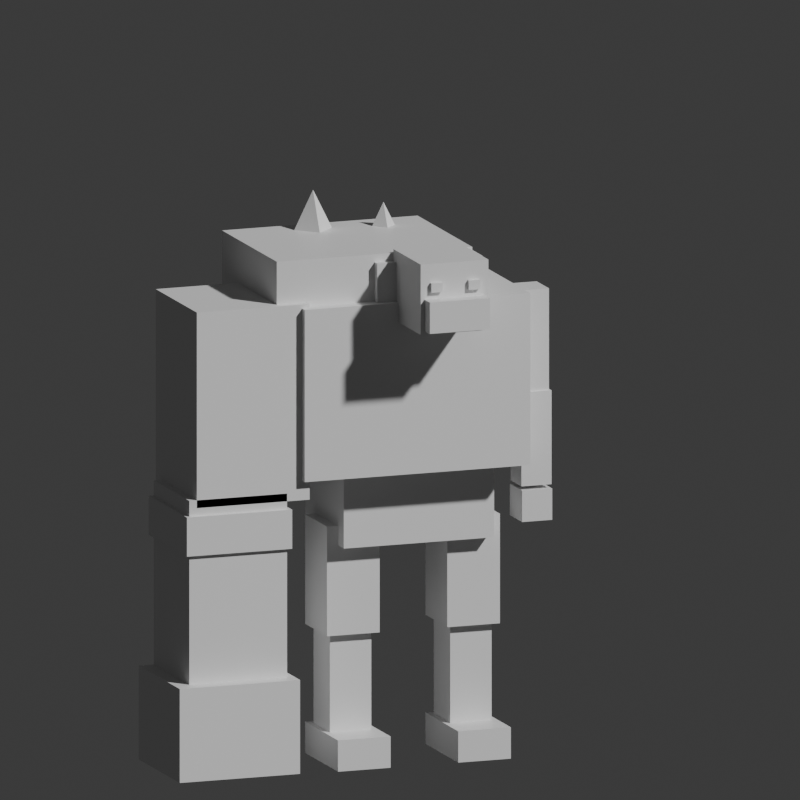 # Source: Brutebeast.blend  (saved by Blender 5.3.31; exported with 4.5.12 LTS)
import bpy
from mathutils import Matrix  # noqa: F401  (used for matrix-valued properties, if any)

bpy.ops.wm.read_factory_settings(use_empty=True)
scene = bpy.context.scene
scene.name = 'Scene'

# ---- collections
col_collection = bpy.data.collections.new('Collection'); scene.collection.children.link(col_collection)
col_fighter = bpy.data.collections.new('Fighter'); scene.collection.children.link(col_fighter)

# ---- images (referenced by path relative to the original .blend; pixels are not part of the script)
import os
ASSET_DIR = os.environ.get("B2B_ASSET_DIR", "")  # directory of the original .blend (textures are referenced by path, not embedded)
HERE = os.path.dirname(os.path.abspath(__file__))  # packed textures are extracted next to this script under _unpacked/

def load_image(name, relpath, width, height, colorspace="sRGB"):
    """Load a texture the original file referenced (path relative to the .blend, or extracted next to this script)."""
    p = next((c for c in (os.path.join(HERE, relpath), os.path.join(ASSET_DIR, relpath)) if relpath and os.path.exists(c)), "")
    if p:
        img = bpy.data.images.load(p, check_existing=True)
        img.name = name
    else:  # same state as the original file: an image datablock whose file is absent (Cycles renders it pink)
        img = bpy.data.images.new(name, width, height)
        img.source = "FILE"
        img.filepath = "//" + (relpath or name)
    img.colorspace_settings.name = colorspace
    return img
img_fighteretchings = load_image('FighterEtchings', 'FighterEtchings.png', 1024, 1024, 'sRGB')

# ---- materials (node trees are filled in below, after node groups)
mat_material = bpy.data.materials.new('Material')
mat_material.alpha_threshold = 0.0
mat_material.use_backface_culling_lightprobe_volume = False
mat_material.roughness = 0.5
mat_material.line_color = (0.0, 0.0, 0.0, 1.0)
mat_body = bpy.data.materials.new('Body')
mat_body.diffuse_color = (0.55, 0.6, 0.7, 1.0)
mat_metal = bpy.data.materials.new('Metal')
mat_metal.diffuse_color = (0.75, 0.77, 0.82, 1.0)
mat_etched = bpy.data.materials.new('Etched')
mat_etched.diffuse_color = (0.55, 0.6, 0.7, 1.0)
mat_glow = bpy.data.materials.new('Glow')
mat_glow.diffuse_color = (1.0, 0.5, 0.45, 1.0)

# ---- material node trees
mat_material.use_nodes = True; mat_material.node_tree.nodes.clear()
_N = mat_material.node_tree.nodes; _L = mat_material.node_tree.links
n0 = _N.new('ShaderNodeOutputMaterial'); n0.name = 'Material Output'; n0.location = (200, 100)
n1 = _N.new('ShaderNodeBsdfPrincipled'); n1.name = 'Principled BSDF'; n1.location = (-200, 100)
n1.inputs[10].default_value = 0.005
_L.new(n1.outputs[0], n0.inputs[0])
n0.is_active_output = True
mat_body.use_nodes = True; mat_body.node_tree.nodes.clear()
_N = mat_body.node_tree.nodes; _L = mat_body.node_tree.links
n0 = _N.new('ShaderNodeBsdfPrincipled'); n0.name = 'Principled BSDF'; n0.location = (-200, 100)
n0.inputs[10].default_value = 0.005
n1 = _N.new('ShaderNodeOutputMaterial'); n1.name = 'Material Output'; n1.location = (200, 100)
_L.new(n0.outputs[0], n1.inputs[0])
n1.is_active_output = True
mat_metal.use_nodes = True; mat_metal.node_tree.nodes.clear()
_N = mat_metal.node_tree.nodes; _L = mat_metal.node_tree.links
n0 = _N.new('ShaderNodeBsdfPrincipled'); n0.name = 'Principled BSDF'; n0.location = (-200, 100)
n0.inputs[10].default_value = 0.005
n1 = _N.new('ShaderNodeOutputMaterial'); n1.name = 'Material Output'; n1.location = (200, 100)
_L.new(n0.outputs[0], n1.inputs[0])
n1.is_active_output = True
mat_etched.use_nodes = True; mat_etched.node_tree.nodes.clear()
_N = mat_etched.node_tree.nodes; _L = mat_etched.node_tree.links
n0 = _N.new('ShaderNodeBsdfPrincipled'); n0.name = 'Principled BSDF'; n0.location = (-200, 100)
n0.inputs[10].default_value = 0.005
n1 = _N.new('ShaderNodeOutputMaterial'); n1.name = 'Material Output'; n1.location = (200, 100)
n2 = _N.new('ShaderNodeTexImage'); n2.name = 'EtchTex'; n2.location = (0, 0)
n2.image = img_fighteretchings
n3 = _N.new('ShaderNodeMix'); n3.name = 'EtchMul'; n3.location = (0, 0)
n3.data_type = 'RGBA'
n3.blend_type = 'MULTIPLY'
n3.inputs[0].default_value = 1.0
n3.inputs[6].default_value = (0.55, 0.6, 0.7, 1.0)
_L.new(n0.outputs[0], n1.inputs[0])
_L.new(n2.outputs[0], n3.inputs[7])
_L.new(n3.outputs[2], n0.inputs[0])
n1.is_active_output = True
mat_glow.use_nodes = True; mat_glow.node_tree.nodes.clear()
_N = mat_glow.node_tree.nodes; _L = mat_glow.node_tree.links
n0 = _N.new('ShaderNodeBsdfPrincipled'); n0.name = 'Principled BSDF'; n0.location = (-200, 100)
n0.inputs[10].default_value = 0.005
n1 = _N.new('ShaderNodeOutputMaterial'); n1.name = 'Material Output'; n1.location = (200, 100)
_L.new(n0.outputs[0], n1.inputs[0])
n1.is_active_output = True

# ---- world
world_world = bpy.data.worlds.new('World'); scene.world = world_world
world_world.use_nodes = True; world_world.node_tree.nodes.clear()
_N = world_world.node_tree.nodes; _L = world_world.node_tree.links
n0 = _N.new('ShaderNodeOutputWorld'); n0.name = 'World Output'; n0.location = (200, 100)
n1 = _N.new('ShaderNodeBackground'); n1.name = 'Background'; n1.location = (-200, 100)
n1.inputs[0].default_value = (0.05088, 0.05088, 0.05088, 1.0)
_L.new(n1.outputs[0], n0.inputs[0])
n0.is_active_output = True
world_world.color = (0.05088, 0.05088, 0.05088)
world_world.sun_shadow_jitter_overblur = 0.0

# ---- cameras
cam_previewcam = bpy.data.cameras.new('PreviewCam')
cam_previewcam.type = 'ORTHO'
cam_previewcam.ortho_scale = 2.0
cam_camera = bpy.data.cameras.new('Camera')
cam_camera.clip_end = 100.0
cam_camera.ortho_scale = 7.314

# ---- lights
light_light = bpy.data.lights.new('Light', 'POINT')
light_light.energy = 1000.0
light_light.shadow_soft_size = 0.1

# ---- meshes
me_cube = bpy.data.meshes.new('Cube')
me_cube.from_pydata([(1.0, 1.0, 1.0), (1.0, 1.0, -1.0), (1.0, -1.0, 1.0), (1.0, -1.0, -1.0), (-1.0, 1.0, 1.0), (-1.0, 1.0, -1.0), (-1.0, -1.0, 1.0), (-1.0, -1.0, -1.0)], [], [(0, 4, 6, 2), (3, 2, 6, 7), (7, 6, 4, 5), (5, 1, 3, 7), (1, 0, 2, 3), (5, 4, 0, 1)])
_uv = me_cube.uv_layers.new(name='UVMap')
_uv.uv.foreach_set('vector', [0.625, 0.5, 0.875, 0.5, 0.875, 0.75, 0.625, 0.75, 0.375, 0.75, 0.625, 0.75, 0.625, 1.0, 0.375, 1.0, 0.375, 0.0, 0.625, 0.0, 0.625, 0.25, 0.375, 0.25, 0.125, 0.5, 0.375, 0.5, 0.375, 0.75, 0.125, 0.75, 0.375, 0.5, 0.625, 0.5, 0.625, 0.75, 0.375, 0.75, 0.375, 0.25, 0.625, 0.25, 0.625, 0.5, 0.375, 0.5])
me_cube.materials.append(mat_material)
me_cube.update()
me_brutebeastmesh = bpy.data.meshes.new('BrutebeastMesh')
me_brutebeastmesh.from_pydata([(-0.2, -0.14, 0.56), (0.2, -0.14, 0.56), (-0.2, 0.14, 0.56), (0.2, 0.14, 0.56), (-0.2, -0.14, 0.76), (0.2, -0.14, 0.76), (-0.2, 0.14, 0.76), (0.2, 0.14, 0.76), (-0.34, -0.24, 0.76), (0.26, -0.24, 0.76), (-0.34, 0.16, 0.76), (0.26, 0.16, 0.76), (-0.34, -0.24, 1.2), (0.26, -0.24, 1.2), (-0.34, 0.16, 1.2), (0.26, 0.16, 1.2), (-0.4, -0.2, 1.08), (0.12, -0.2, 1.08), (-0.4, 0.2, 1.08), (0.12, 0.2, 1.08), (-0.4, -0.2, 1.32), (0.12, -0.2, 1.32), (-0.4, 0.2, 1.32), (0.12, 0.2, 1.32), (-0.14, -0.22, 1.14), (0.14, -0.22, 1.14), (-0.14, 0.02, 1.14), (0.14, 0.02, 1.14), (-0.14, -0.22, 1.3), (0.14, -0.22, 1.3), (-0.14, 0.02, 1.3), (0.14, 0.02, 1.3), (0.05, 0.12, 1.28), (0.0, 0.17, 1.28), (-0.05, 0.12, 1.28), (0.0, 0.07, 1.28), (0.0, 0.12, 1.38), (0.0, 0.12, 1.18), (-0.13, 0.14, 1.32), (-0.18, 0.19, 1.32), (-0.23, 0.14, 1.32), (-0.18, 0.09, 1.32), (-0.18, 0.14, 1.42), (-0.18, 0.14, 1.22), (0.17, 0.16, 1.2), (0.12, 0.21, 1.2), (0.07, 0.16, 1.2), (0.12, 0.11, 1.2), (0.12, 0.16, 1.3), (0.12, 0.16, 1.1), (-0.09, -0.4, 1.15), (0.09, -0.4, 1.15), (-0.09, -0.2, 1.15), (0.09, -0.2, 1.15), (-0.09, -0.4, 1.33), (0.09, -0.4, 1.33), (-0.09, -0.2, 1.33), (0.09, -0.2, 1.33), (-0.08, -0.44, 1.16), (0.08, -0.44, 1.16), (-0.08, -0.36, 1.16), (0.08, -0.36, 1.16), (-0.08, -0.44, 1.24), (0.08, -0.44, 1.24), (-0.08, -0.36, 1.24), (0.08, -0.36, 1.24), (0.035, -0.41, 1.258), (0.065, -0.41, 1.258), (0.035, -0.39, 1.258), (0.065, -0.39, 1.258), (0.035, -0.41, 1.282), (0.065, -0.41, 1.282), (0.035, -0.39, 1.282), (0.065, -0.39, 1.282), (-0.065, -0.41, 1.258), (-0.035, -0.41, 1.258), (-0.065, -0.39, 1.258), (-0.035, -0.39, 1.258), (-0.065, -0.41, 1.282), (-0.035, -0.41, 1.282), (-0.065, -0.39, 1.282), (-0.035, -0.39, 1.282), (-0.62, -0.22, 0.71), (-0.32, -0.22, 0.71), (-0.62, 0.08, 0.71), (-0.32, 0.08, 0.71), (-0.62, -0.22, 1.21), (-0.32, -0.22, 1.21), (-0.62, 0.08, 1.21), (-0.32, 0.08, 1.21), (-0.64, -0.22, 0.23), (-0.38, -0.22, 0.23), (-0.64, 0.04, 0.23), (-0.38, 0.04, 0.23), (-0.64, -0.22, 0.73), (-0.38, -0.22, 0.73), (-0.64, 0.04, 0.73), (-0.38, 0.04, 0.73), (-0.65, -0.23, 0.59), (-0.37, -0.23, 0.59), (-0.65, 0.05, 0.59), (-0.37, 0.05, 0.59), (-0.65, -0.23, 0.69), (-0.37, -0.23, 0.69), (-0.65, 0.05, 0.69), (-0.37, 0.05, 0.69), (-0.68, -0.26, 0.02), (-0.36, -0.26, 0.02), (-0.68, 0.04, 0.02), (-0.36, 0.04, 0.02), (-0.68, -0.26, 0.26), (-0.36, -0.26, 0.26), (-0.68, 0.04, 0.26), (-0.36, 0.04, 0.26), (0.265, -0.115, 0.92), (0.355, -0.115, 0.92), (0.265, -0.025, 0.92), (0.355, -0.025, 0.92), (0.265, -0.115, 1.18), (0.355, -0.115, 1.18), (0.265, -0.025, 1.18), (0.355, -0.025, 1.18), (0.28, -0.12, 0.68), (0.36, -0.12, 0.68), (0.28, -0.04, 0.68), (0.36, -0.04, 0.68), (0.28, -0.12, 0.92), (0.36, -0.12, 0.92), (0.28, -0.04, 0.92), (0.36, -0.04, 0.92), (0.28, -0.125, 0.59), (0.36, -0.125, 0.59), (0.28, -0.035, 0.59), (0.36, -0.035, 0.59), (0.28, -0.125, 0.67), (0.36, -0.125, 0.67), (0.28, -0.035, 0.67), (0.36, -0.035, 0.67), (0.09, -0.1, 0.33), (0.23, -0.1, 0.33), (0.09, 0.06, 0.33), (0.23, 0.06, 0.33), (0.09, -0.1, 0.61), (0.23, -0.1, 0.61), (0.09, 0.06, 0.61), (0.23, 0.06, 0.61), (0.105, -0.08, 0.08), (0.215, -0.08, 0.08), (0.105, 0.04, 0.08), (0.215, 0.04, 0.08), (0.105, -0.08, 0.34), (0.215, -0.08, 0.34), (0.105, 0.04, 0.34), (0.215, 0.04, 0.34), (0.09, -0.18, -8.941e-10), (0.23, -0.18, -8.941e-10), (0.09, 0.06, -8.941e-10), (0.23, 0.06, -8.941e-10), (0.09, -0.18, 0.08), (0.23, -0.18, 0.08), (0.09, 0.06, 0.08), (0.23, 0.06, 0.08), (-0.23, -0.1, 0.33), (-0.09, -0.1, 0.33), (-0.23, 0.06, 0.33), (-0.09, 0.06, 0.33), (-0.23, -0.1, 0.61), (-0.09, -0.1, 0.61), (-0.23, 0.06, 0.61), (-0.09, 0.06, 0.61), (-0.215, -0.08, 0.08), (-0.105, -0.08, 0.08), (-0.215, 0.04, 0.08), (-0.105, 0.04, 0.08), (-0.215, -0.08, 0.34), (-0.105, -0.08, 0.34), (-0.215, 0.04, 0.34), (-0.105, 0.04, 0.34), (-0.23, -0.18, -8.941e-10), (-0.09, -0.18, -8.941e-10), (-0.23, 0.06, -8.941e-10), (-0.09, 0.06, -8.941e-10), (-0.23, -0.18, 0.08), (-0.09, -0.18, 0.08), (-0.23, 0.06, 0.08), (-0.09, 0.06, 0.08)], [], [(0, 4, 6, 2), (1, 3, 7, 5), (0, 1, 5, 4), (2, 6, 7, 3), (0, 2, 3, 1), (4, 5, 7, 6), (8, 12, 14, 10), (9, 11, 15, 13), (8, 9, 13, 12), (10, 14, 15, 11), (8, 10, 11, 9), (12, 13, 15, 14), (16, 20, 22, 18), (17, 19, 23, 21), (16, 17, 21, 20), (18, 22, 23, 19), (16, 18, 19, 17), (20, 21, 23, 22), (24, 28, 30, 26), (25, 27, 31, 29), (24, 25, 29, 28), (26, 30, 31, 27), (24, 26, 27, 25), (28, 29, 31, 30), (32, 33, 36), (33, 32, 37), (33, 34, 36), (34, 33, 37), (34, 35, 36), (35, 34, 37), (35, 32, 36), (32, 35, 37), (38, 39, 42), (39, 38, 43), (39, 40, 42), (40, 39, 43), (40, 41, 42), (41, 40, 43), (41, 38, 42), (38, 41, 43), (44, 45, 48), (45, 44, 49), (45, 46, 48), (46, 45, 49), (46, 47, 48), (47, 46, 49), (47, 44, 48), (44, 47, 49), (50, 54, 56, 52), (51, 53, 57, 55), (50, 51, 55, 54), (52, 56, 57, 53), (50, 52, 53, 51), (54, 55, 57, 56), (58, 62, 64, 60), (59, 61, 65, 63), (58, 59, 63, 62), (60, 64, 65, 61), (58, 60, 61, 59), (62, 63, 65, 64), (66, 70, 72, 68), (67, 69, 73, 71), (66, 67, 71, 70), (68, 72, 73, 69), (66, 68, 69, 67), (70, 71, 73, 72), (74, 78, 80, 76), (75, 77, 81, 79), (74, 75, 79, 78), (76, 80, 81, 77), (74, 76, 77, 75), (78, 79, 81, 80), (82, 86, 88, 84), (83, 85, 89, 87), (82, 83, 87, 86), (84, 88, 89, 85), (82, 84, 85, 83), (86, 87, 89, 88), (90, 94, 96, 92), (91, 93, 97, 95), (90, 91, 95, 94), (92, 96, 97, 93), (90, 92, 93, 91), (94, 95, 97, 96), (98, 102, 104, 100), (99, 101, 105, 103), (98, 99, 103, 102), (100, 104, 105, 101), (98, 100, 101, 99), (102, 103, 105, 104), (106, 110, 112, 108), (107, 109, 113, 111), (106, 107, 111, 110), (108, 112, 113, 109), (106, 108, 109, 107), (110, 111, 113, 112), (114, 118, 120, 116), (115, 117, 121, 119), (114, 115, 119, 118), (116, 120, 121, 117), (114, 116, 117, 115), (118, 119, 121, 120), (122, 126, 128, 124), (123, 125, 129, 127), (122, 123, 127, 126), (124, 128, 129, 125), (122, 124, 125, 123), (126, 127, 129, 128), (130, 134, 136, 132), (131, 133, 137, 135), (130, 131, 135, 134), (132, 136, 137, 133), (130, 132, 133, 131), (134, 135, 137, 136), (138, 142, 144, 140), (139, 141, 145, 143), (138, 139, 143, 142), (140, 144, 145, 141), (138, 140, 141, 139), (142, 143, 145, 144), (146, 150, 152, 148), (147, 149, 153, 151), (146, 147, 151, 150), (148, 152, 153, 149), (146, 148, 149, 147), (150, 151, 153, 152), (154, 158, 160, 156), (155, 157, 161, 159), (154, 155, 159, 158), (156, 160, 161, 157), (154, 156, 157, 155), (158, 159, 161, 160), (162, 166, 168, 164), (163, 165, 169, 167), (162, 163, 167, 166), (164, 168, 169, 165), (162, 164, 165, 163), (166, 167, 169, 168), (170, 174, 176, 172), (171, 173, 177, 175), (170, 171, 175, 174), (172, 176, 177, 173), (170, 172, 173, 171), (174, 175, 177, 176), (178, 182, 184, 180), (179, 181, 185, 183), (178, 179, 183, 182), (180, 184, 185, 181), (178, 180, 181, 179), (182, 183, 185, 184)])
me_brutebeastmesh.polygons.foreach_set('material_index', [0, 0, 0, 0, 0, 0, 0, 0, 0, 0, 0, 0, 0, 0, 0, 0, 0, 0, 0, 0, 0, 0, 0, 0, 1, 1, 1, 1, 1, 1, 1, 1, 1, 1, 1, 1, 1, 1, 1, 1, 1, 1, 1, 1, 1, 1, 1, 1, 0, 0, 0, 0, 0, 0, 1, 1, 1, 1, 1, 1, 3, 3, 3, 3, 3, 3, 3, 3, 3, 3, 3, 3, 0, 0, 0, 0, 0, 0, 0, 0, 0, 0, 0, 0, 1, 1, 1, 1, 1, 1, 0, 0, 0, 0, 0, 0, 0, 0, 0, 0, 0, 0, 0, 0, 0, 0, 0, 0, 0, 0, 0, 0, 0, 0, 0, 0, 0, 0, 0, 0, 0, 0, 0, 0, 0, 0, 0, 0, 0, 0, 0, 0, 0, 0, 0, 0, 0, 0, 0, 0, 0, 0, 0, 0, 0, 0, 0, 0, 0, 0])
_uv = me_brutebeastmesh.uv_layers.new(name='Float2')
_uv.uv.foreach_set('vector', [0.001, 0.001, 0.001, 0.001, 0.001, 0.001, 0.001, 0.001, 0.001, 0.001, 0.001, 0.001, 0.001, 0.001, 0.001, 0.001, 0.001, 0.001, 0.001, 0.001, 0.001, 0.001, 0.001, 0.001, 0.001, 0.001, 0.001, 0.001, 0.001, 0.001, 0.001, 0.001, 0.001, 0.001, 0.001, 0.001, 0.001, 0.001, 0.001, 0.001, 0.001, 0.001, 0.001, 0.001, 0.001, 0.001, 0.001, 0.001, 0.001, 0.001, 0.001, 0.001, 0.001, 0.001, 0.001, 0.001, 0.001, 0.001, 0.001, 0.001, 0.001, 0.001, 0.001, 0.001, 0.001, 0.001, 0.001, 0.001, 0.001, 0.001, 0.001, 0.001, 0.001, 0.001, 0.001, 0.001, 0.001, 0.001, 0.001, 0.001, 0.001, 0.001, 0.001, 0.001, 0.001, 0.001, 0.001, 0.001, 0.001, 0.001, 0.001, 0.001, 0.001, 0.001, 0.001, 0.001, 0.001, 0.001, 0.001, 0.001, 0.001, 0.001, 0.001, 0.001, 0.001, 0.001, 0.001, 0.001, 0.001, 0.001, 0.001, 0.001, 0.001, 0.001, 0.001, 0.001, 0.001, 0.001, 0.001, 0.001, 0.001, 0.001, 0.001, 0.001, 0.001, 0.001, 0.001, 0.001, 0.001, 0.001, 0.001, 0.001, 0.001, 0.001, 0.001, 0.001, 0.001, 0.001, 0.001, 0.001, 0.001, 0.001, 0.001, 0.001, 0.001, 0.001, 0.001, 0.001, 0.001, 0.001, 0.001, 0.001, 0.001, 0.001, 0.001, 0.001, 0.001, 0.001, 0.001, 0.001, 0.001, 0.001, 0.001, 0.001, 0.001, 0.001, 0.001, 0.001, 0.001, 0.001, 0.001, 0.001, 0.001, 0.001, 0.001, 0.001, 0.001, 0.001, 0.001, 0.001, 0.001, 0.001, 0.001, 0.001, 0.001, 0.001, 0.001, 0.001, 0.001, 0.001, 0.001, 0.001, 0.001, 0.001, 0.001, 0.001, 0.001, 0.001, 0.001, 0.001, 0.001, 0.001, 0.001, 0.001, 0.001, 0.001, 0.001, 0.001, 0.001, 0.001, 0.001, 0.001, 0.001, 0.001, 0.001, 0.001, 0.001, 0.001, 0.001, 0.001, 0.001, 0.001, 0.001, 0.001, 0.001, 0.001, 0.001, 0.001, 0.001, 0.001, 0.001, 0.001, 0.001, 0.001, 0.001, 0.001, 0.001, 0.001, 0.001, 0.001, 0.001, 0.001, 0.001, 0.001, 0.001, 0.001, 0.001, 0.001, 0.001, 0.001, 0.001, 0.001, 0.001, 0.001, 0.001, 0.001, 0.001, 0.001, 0.001, 0.001, 0.001, 0.001, 0.001, 0.001, 0.001, 0.001, 0.001, 0.001, 0.001, 0.001, 0.001, 0.001, 0.001, 0.001, 0.001, 0.001, 0.001, 0.001, 0.001, 0.001, 0.001, 0.001, 0.001, 0.001, 0.001, 0.001, 0.001, 0.001, 0.001, 0.001, 0.001, 0.001, 0.001, 0.001, 0.001, 0.001, 0.001, 0.001, 0.001, 0.001, 0.001, 0.001, 0.001, 0.001, 0.001, 0.001, 0.001, 0.001, 0.001, 0.001, 0.001, 0.001, 0.001, 0.001, 0.001, 0.001, 0.001, 0.001, 0.001, 0.001, 0.001, 0.001, 0.001, 0.001, 0.001, 0.001, 0.001, 0.001, 0.001, 0.001, 0.001, 0.001, 0.001, 0.001, 0.001, 0.001, 0.001, 0.001, 0.001, 0.001, 0.001, 0.001, 0.001, 0.001, 0.001, 0.001, 0.001, 0.001, 0.001, 0.001, 0.001, 0.001, 0.001, 0.001, 0.001, 0.001, 0.001, 0.001, 0.001, 0.001, 0.001, 0.001, 0.001, 0.001, 0.001, 0.001, 0.001, 0.001, 0.001, 0.001, 0.001, 0.001, 0.001, 0.001, 0.001, 0.001, 0.001, 0.001, 0.001, 0.001, 0.001, 0.001, 0.001, 0.001, 0.001, 0.001, 0.001, 0.001, 0.001, 0.001, 0.001, 0.001, 0.001, 0.001, 0.001, 0.001, 0.001, 0.001, 0.001, 0.001, 0.001, 0.001, 0.001, 0.001, 0.001, 0.001, 0.001, 0.001, 0.001, 0.001, 0.001, 0.001, 0.001, 0.001, 0.001, 0.001, 0.001, 0.001, 0.001, 0.001, 0.001, 0.001, 0.001, 0.001, 0.001, 0.001, 0.001, 0.001, 0.001, 0.001, 0.001, 0.001, 0.001, 0.001, 0.001, 0.001, 0.001, 0.001, 0.001, 0.001, 0.001, 0.001, 0.001, 0.001, 0.001, 0.001, 0.001, 0.001, 0.001, 0.001, 0.001, 0.001, 0.001, 0.001, 0.001, 0.001, 0.001, 0.001, 0.001, 0.001, 0.001, 0.001, 0.001, 0.001, 0.001, 0.001, 0.001, 0.001, 0.001, 0.001, 0.001, 0.001, 0.001, 0.001, 0.001, 0.001, 0.001, 0.001, 0.001, 0.001, 0.001, 0.001, 0.001, 0.001, 0.001, 0.001, 0.001, 0.001, 0.001, 0.001, 0.001, 0.001, 0.001, 0.001, 0.001, 0.001, 0.001, 0.001, 0.001, 0.001, 0.001, 0.001, 0.001, 0.001, 0.001, 0.001, 0.001, 0.001, 0.001, 0.001, 0.001, 0.001, 0.001, 0.001, 0.001, 0.001, 0.001, 0.001, 0.001, 0.001, 0.001, 0.001, 0.001, 0.001, 0.001, 0.001, 0.001, 0.001, 0.001, 0.001, 0.001, 0.001, 0.001, 0.001, 0.001, 0.001, 0.001, 0.001, 0.001, 0.001, 0.001, 0.001, 0.001, 0.001, 0.001, 0.001, 0.001, 0.001, 0.001, 0.001, 0.001, 0.001, 0.001, 0.001, 0.001, 0.001, 0.001, 0.001, 0.001, 0.001, 0.001, 0.001, 0.001, 0.001, 0.001, 0.001, 0.001, 0.001, 0.001, 0.001, 0.001, 0.001, 0.001, 0.001, 0.001, 0.001, 0.001, 0.001, 0.001, 0.001, 0.001, 0.001, 0.001, 0.001, 0.001, 0.001, 0.001, 0.001, 0.001, 0.001, 0.001, 0.001, 0.001, 0.001, 0.001, 0.001, 0.001, 0.001, 0.001, 0.001, 0.001, 0.001, 0.001, 0.001, 0.001, 0.001, 0.001, 0.001, 0.001, 0.001, 0.001, 0.001, 0.001, 0.001, 0.001, 0.001, 0.001, 0.001, 0.001, 0.001, 0.001, 0.001, 0.001, 0.001, 0.001, 0.001, 0.001, 0.001, 0.001, 0.001, 0.001, 0.001, 0.001, 0.001, 0.001, 0.001, 0.001, 0.001, 0.001, 0.001, 0.001, 0.001, 0.001, 0.001, 0.001, 0.001, 0.001, 0.001, 0.001, 0.001, 0.001, 0.001, 0.001, 0.001, 0.001, 0.001, 0.001, 0.001, 0.001, 0.001, 0.001, 0.001, 0.001, 0.001, 0.001, 0.001, 0.001, 0.001, 0.001, 0.001, 0.001, 0.001, 0.001, 0.001, 0.001, 0.001, 0.001, 0.001, 0.001, 0.001, 0.001, 0.001, 0.001, 0.001, 0.001, 0.001, 0.001, 0.001, 0.001, 0.001, 0.001, 0.001, 0.001, 0.001, 0.001, 0.001, 0.001, 0.001, 0.001, 0.001, 0.001, 0.001, 0.001, 0.001, 0.001, 0.001, 0.001, 0.001, 0.001, 0.001, 0.001, 0.001, 0.001, 0.001, 0.001, 0.001, 0.001, 0.001, 0.001, 0.001, 0.001, 0.001, 0.001, 0.001, 0.001, 0.001, 0.001, 0.001, 0.001, 0.001, 0.001, 0.001, 0.001, 0.001, 0.001, 0.001, 0.001, 0.001, 0.001, 0.001, 0.001, 0.001, 0.001, 0.001, 0.001, 0.001, 0.001, 0.001, 0.001, 0.001, 0.001, 0.001, 0.001, 0.001, 0.001, 0.001, 0.001, 0.001, 0.001, 0.001, 0.001, 0.001, 0.001, 0.001, 0.001, 0.001, 0.001, 0.001, 0.001, 0.001, 0.001, 0.001, 0.001, 0.001, 0.001, 0.001, 0.001, 0.001, 0.001, 0.001, 0.001, 0.001, 0.001, 0.001, 0.001, 0.001, 0.001, 0.001, 0.001, 0.001, 0.001, 0.001, 0.001, 0.001, 0.001, 0.001, 0.001, 0.001, 0.001, 0.001, 0.001, 0.001, 0.001, 0.001, 0.001, 0.001, 0.001, 0.001, 0.001, 0.001, 0.001, 0.001, 0.001, 0.001, 0.001, 0.001, 0.001, 0.001, 0.001, 0.001, 0.001, 0.001, 0.001, 0.001, 0.001, 0.001, 0.001, 0.001, 0.001, 0.001, 0.001, 0.001, 0.001, 0.001, 0.001, 0.001, 0.001, 0.001, 0.001, 0.001, 0.001, 0.001, 0.001, 0.001, 0.001, 0.001, 0.001, 0.001, 0.001, 0.001, 0.001, 0.001, 0.001, 0.001, 0.001, 0.001, 0.001, 0.001, 0.001, 0.001, 0.001, 0.001, 0.001, 0.001, 0.001, 0.001, 0.001, 0.001, 0.001, 0.001, 0.001, 0.001, 0.001, 0.001, 0.001, 0.001, 0.001, 0.001, 0.001, 0.001, 0.001, 0.001, 0.001, 0.001, 0.001, 0.001, 0.001, 0.001, 0.001, 0.001, 0.001, 0.001, 0.001, 0.001, 0.001, 0.001, 0.001, 0.001, 0.001, 0.001, 0.001, 0.001, 0.001, 0.001, 0.001, 0.001, 0.001, 0.001, 0.001, 0.001, 0.001, 0.001, 0.001, 0.001, 0.001, 0.001, 0.001, 0.001, 0.001, 0.001, 0.001, 0.001, 0.001, 0.001, 0.001, 0.001, 0.001, 0.001, 0.001, 0.001, 0.001, 0.001, 0.001, 0.001, 0.001, 0.001, 0.001, 0.001, 0.001, 0.001, 0.001, 0.001, 0.001, 0.001, 0.001, 0.001, 0.001, 0.001, 0.001, 0.001, 0.001, 0.001, 0.001, 0.001, 0.001, 0.001, 0.001, 0.001, 0.001, 0.001, 0.001, 0.001, 0.001, 0.001, 0.001, 0.001, 0.001, 0.001, 0.001, 0.001, 0.001, 0.001, 0.001, 0.001, 0.001, 0.001, 0.001, 0.001, 0.001, 0.001, 0.001, 0.001, 0.001, 0.001, 0.001, 0.001, 0.001, 0.001, 0.001, 0.001, 0.001, 0.001, 0.001, 0.001, 0.001, 0.001, 0.001, 0.001, 0.001, 0.001, 0.001, 0.001, 0.001, 0.001, 0.001, 0.001, 0.001, 0.001, 0.001, 0.001, 0.001, 0.001, 0.001, 0.001, 0.001, 0.001, 0.001, 0.001, 0.001, 0.001, 0.001, 0.001, 0.001, 0.001, 0.001, 0.001, 0.001, 0.001, 0.001, 0.001, 0.001, 0.001, 0.001, 0.001, 0.001, 0.001, 0.001, 0.001, 0.001, 0.001, 0.001, 0.001, 0.001, 0.001, 0.001, 0.001, 0.001, 0.001, 0.001, 0.001, 0.001, 0.001, 0.001, 0.001, 0.001, 0.001, 0.001, 0.001, 0.001, 0.001, 0.001, 0.001, 0.001, 0.001, 0.001, 0.001, 0.001, 0.001, 0.001, 0.001, 0.001, 0.001, 0.001, 0.001, 0.001, 0.001, 0.001, 0.001, 0.001, 0.001, 0.001, 0.001, 0.001, 0.001, 0.001, 0.001, 0.001, 0.001, 0.001, 0.001, 0.001, 0.001, 0.001, 0.001, 0.001, 0.001, 0.001, 0.001, 0.001, 0.001, 0.001, 0.001, 0.001, 0.001, 0.001, 0.001, 0.001, 0.001, 0.001, 0.001, 0.001, 0.001, 0.001, 0.001, 0.001, 0.001, 0.001, 0.001, 0.001, 0.001, 0.001, 0.001, 0.001, 0.001, 0.001, 0.001, 0.001, 0.001, 0.001, 0.001, 0.001, 0.001, 0.001, 0.001, 0.001, 0.001, 0.001, 0.001, 0.001, 0.001, 0.001, 0.001, 0.001, 0.001, 0.001, 0.001, 0.001, 0.001, 0.001, 0.001, 0.001, 0.001])
me_brutebeastmesh.materials.append(mat_body)
me_brutebeastmesh.materials.append(mat_metal)
me_brutebeastmesh.materials.append(mat_etched)
me_brutebeastmesh.materials.append(mat_glow)
me_brutebeastmesh.update()
arm_brutebeastarmature = bpy.data.armatures.new('BrutebeastArmature')  # bones are not reproduced

# ---- objects
ob_previewcam = bpy.data.objects.new('PreviewCam', cam_previewcam)
ob_cube = bpy.data.objects.new('Cube', me_cube)
ob_light = bpy.data.objects.new('Light', light_light)
ob_camera = bpy.data.objects.new('Camera', cam_camera)
ob_brutebeastrig = bpy.data.objects.new('BrutebeastRig', arm_brutebeastarmature)
ob_brutebeastbody = bpy.data.objects.new('BrutebeastBody', me_brutebeastmesh)

# ---- transforms, parenting, visibility, modifiers, constraints
ob_previewcam.location = (-2.007, -5.515, 2.147)
ob_previewcam.rotation_euler = (1.361, -1.805e-08, -0.3491)
ob_cube.location = (0.0, 0.0, 0.0)
ob_cube.lock_rotations_4d = False
ob_cube.empty_display_type = 'ARROWS'
ob_cube.hide_render = True
ob_cube.lineart.crease_threshold = 0.0
ob_light.location = (4.076, 1.005, 5.904)
ob_light.rotation_euler = (0.6503, 0.05522, 1.866)
ob_light.lock_rotations_4d = False
ob_light.empty_display_type = 'ARROWS'
ob_light.color = (0.0, 0.0, 0.0, 0.0)
ob_light.hide_render = True
ob_light.lineart.crease_threshold = 0.0
ob_camera.location = (7.359, -6.926, 4.958)
ob_camera.rotation_euler = (1.109, 0.0, 0.8149)
ob_camera.lock_rotations_4d = False
ob_camera.empty_display_type = 'ARROWS'
ob_camera.color = (0.0, 0.0, 0.0, 0.0)
ob_camera.display_type = 'WIRE'
ob_camera.lineart.crease_threshold = 0.0
ob_brutebeastrig.location = (0.0, 0.0, 0.0)
ob_brutebeastbody.parent = ob_brutebeastrig
ob_brutebeastbody.location = (0.0, 0.0, 0.0)
_vg = ob_brutebeastbody.vertex_groups.new(name='hips')
_vg.add([0, 1, 2, 3, 4, 5, 6, 7], 1.0, 'REPLACE')
_vg = ob_brutebeastbody.vertex_groups.new(name='spine')
_vg.add([8, 9, 10, 11, 12, 13, 14, 15, 16, 17, 18, 19, 20, 21, 22, 23, 24, 25, 26, 27, 28, 29, 30, 31, 32, 33, 34, 35, 36, 37, 38, 39, 40, 41, 42, 43, 44, 45, 46, 47, 48, 49], 1.0, 'REPLACE')
_vg = ob_brutebeastbody.vertex_groups.new(name='head')
_vg.add([50, 51, 52, 53, 54, 55, 56, 57, 58, 59, 60, 61, 62, 63, 64, 65, 66, 67, 68, 69, 70, 71, 72, 73, 74, 75, 76, 77, 78, 79, 80, 81], 1.0, 'REPLACE')
_vg = ob_brutebeastbody.vertex_groups.new(name='upper_arm.L')
_vg.add([114, 115, 116, 117, 118, 119, 120, 121], 1.0, 'REPLACE')
_vg = ob_brutebeastbody.vertex_groups.new(name='forearm.L')
_vg.add([122, 123, 124, 125, 126, 127, 128, 129], 1.0, 'REPLACE')
_vg = ob_brutebeastbody.vertex_groups.new(name='hand.L')
_vg.add([130, 131, 132, 133, 134, 135, 136, 137], 1.0, 'REPLACE')
_vg = ob_brutebeastbody.vertex_groups.new(name='thigh.L')
_vg.add([138, 139, 140, 141, 142, 143, 144, 145], 1.0, 'REPLACE')
_vg = ob_brutebeastbody.vertex_groups.new(name='shin.L')
_vg.add([146, 147, 148, 149, 150, 151, 152, 153], 1.0, 'REPLACE')
_vg = ob_brutebeastbody.vertex_groups.new(name='foot.L')
_vg.add([154, 155, 156, 157, 158, 159, 160, 161], 1.0, 'REPLACE')
_vg = ob_brutebeastbody.vertex_groups.new(name='upper_arm.R')
_vg.add([82, 83, 84, 85, 86, 87, 88, 89], 1.0, 'REPLACE')
_vg = ob_brutebeastbody.vertex_groups.new(name='forearm.R')
_vg.add([90, 91, 92, 93, 94, 95, 96, 97, 98, 99, 100, 101, 102, 103, 104, 105], 1.0, 'REPLACE')
_vg = ob_brutebeastbody.vertex_groups.new(name='hand.R')
_vg.add([106, 107, 108, 109, 110, 111, 112, 113], 1.0, 'REPLACE')
_vg = ob_brutebeastbody.vertex_groups.new(name='thigh.R')
_vg.add([162, 163, 164, 165, 166, 167, 168, 169], 1.0, 'REPLACE')
_vg = ob_brutebeastbody.vertex_groups.new(name='shin.R')
_vg.add([170, 171, 172, 173, 174, 175, 176, 177], 1.0, 'REPLACE')
_vg = ob_brutebeastbody.vertex_groups.new(name='foot.R')
_vg.add([178, 179, 180, 181, 182, 183, 184, 185], 1.0, 'REPLACE')
_m = ob_brutebeastbody.modifiers.new('Armature', 'ARMATURE')
_m.object = ob_brutebeastrig

# ---- collection membership
scene.collection.objects.link(ob_previewcam)
col_collection.objects.link(ob_cube)
col_collection.objects.link(ob_light)
col_collection.objects.link(ob_camera)
col_fighter.objects.link(ob_brutebeastrig)
col_fighter.objects.link(ob_brutebeastbody)

# ---- scene / render settings (as saved in the file)
scene.camera = ob_previewcam
scene.frame_start = 1; scene.frame_end = 250; scene.frame_set(0)
scene.render.engine = 'BLENDER_WORKBENCH'
scene.render.resolution_x = 320
scene.render.resolution_y = 320
scene.render.fps = 30
scene.render.bake_bias = 0.0
scene.render.bake_samples = 0
scene.render.compositor_device = 'GPU'
scene.eevee.use_volume_custom_range = False
scene.eevee.fast_gi_thickness_near = 0.1
scene.eevee.fast_gi_thickness_far = 0.0
scene.eevee.ray_tracing_options.screen_trace_thickness = 0.1
bpy.context.view_layer.update()

# ---- added for rendering (the .blend has no usable light): sun
light_auto_sun = bpy.data.lights.new('AutoSun', 'SUN')
light_auto_sun.energy = 3.0
light_auto_sun.angle = 0.0523599
ob_auto_sun = bpy.data.objects.new('AutoSun', light_auto_sun)
scene.collection.objects.link(ob_auto_sun)
ob_auto_sun.rotation_euler = (0.872665, 0.174533, 0.523599)
bpy.context.view_layer.update()
